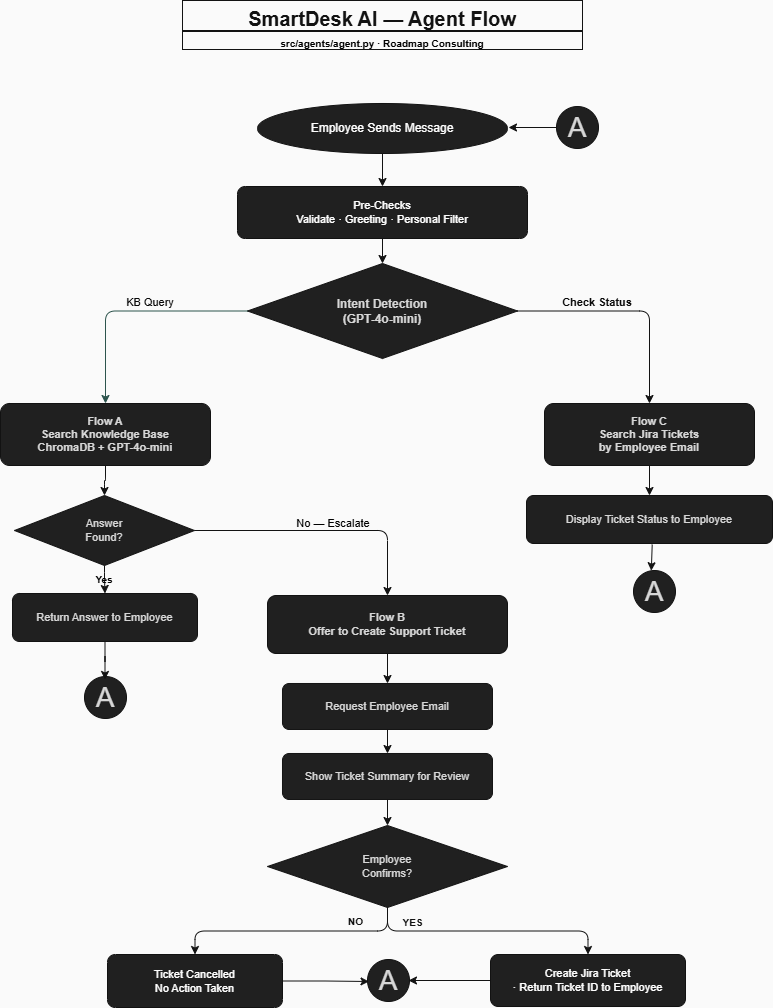

The diagram above was exported from draw.io. Its source (the exported page's mxGraphModel, read from the mxfile embedded in the PNG):
<mxGraphModel dx="1414" dy="777" grid="0" gridSize="10" guides="0" tooltips="1" connect="0" arrows="1" fold="1" page="1" pageScale="1" pageWidth="850" pageHeight="1400" background="light-dark(#E6FFCC,#FAFAFA)" math="0" shadow="0">
  <root>
    <mxCell id="0" />
    <mxCell id="1" parent="0" />
    <mxCell id="t1" parent="1" style="text;strokeColor=#FFFFFF;fillColor=none;align=center;fontStyle=1;fontSize=20;fontColor=#FFFFFF;labelBackgroundColor=none;labelBorderColor=none;" value="SmartDesk AI — Agent Flow" vertex="1">
      <mxGeometry height="30" width="400" x="213" y="18" as="geometry" />
    </mxCell>
    <mxCell id="t2" parent="1" style="text;strokeColor=#FFFFFF;fillColor=none;align=center;fontSize=10;fontColor=light-dark(#FFFFFF,#000000);labelBackgroundColor=none;labelBorderColor=none;fontStyle=1" value="src/agents/agent.py  ·  Roadmap Consulting" vertex="1">
      <mxGeometry height="18" width="400" x="213" y="49" as="geometry" />
    </mxCell>
    <mxCell id="2" parent="1" style="ellipse;whiteSpace=wrap;html=1;fillColor=#EEEEEE;strokeColor=#FFFFFF;" value="Employee Sends Message" vertex="1">
      <mxGeometry height="50" width="250" x="288" y="121" as="geometry" />
    </mxCell>
    <mxCell id="3" parent="1" style="rounded=1;whiteSpace=wrap;html=1;fillColor=#EEEEEE;strokeColor=#FFFFFF;fontSize=11;fontColor=default;labelBackgroundColor=none;textShadow=0;" value="Pre-Checks&#10;Validate · Greeting · Personal Filter" vertex="1">
      <mxGeometry height="52" width="290" x="268" y="204" as="geometry" />
    </mxCell>
    <mxCell id="4" parent="1" style="rhombus;whiteSpace=wrap;html=1;fillColor=#EEEEEE;strokeColor=#FFFFFF;fontStyle=1;fontSize=12;fontColor=#1A1A1A;labelBackgroundColor=none;" value="Intent Detection&#10;(GPT-4o-mini)" vertex="1">
      <mxGeometry height="95" width="270" x="278" y="281" as="geometry" />
    </mxCell>
    <mxCell id="5" parent="1" style="rounded=1;whiteSpace=wrap;html=1;fillColor=#EEEEEE;strokeColor=#FFFFFF;fontStyle=1;fontSize=11;fontColor=#1A1A1A;labelBackgroundColor=none;" value="Flow A&lt;div&gt;Search Knowledge Base&lt;br&gt;ChromaDB + GPT-4o-mini&lt;/div&gt;" vertex="1">
      <mxGeometry height="62" width="210" x="31" y="421" as="geometry" />
    </mxCell>
    <mxCell id="7" parent="1" style="rhombus;whiteSpace=wrap;html=1;fillColor=#EEEEEE;strokeColor=#FFFFFF;fontSize=11;fontColor=#1A1A1A;labelBackgroundColor=none;" value="Answer&#10;Found?" vertex="1">
      <mxGeometry height="70" width="180" x="45" y="513" as="geometry" />
    </mxCell>
    <mxCell id="8" parent="1" style="rounded=1;whiteSpace=wrap;html=1;fillColor=#EEEEEE;strokeColor=#FFFFFF;fontSize=11;fontColor=#1A1A1A;labelBackgroundColor=none;" value="Return Answer to Employee" vertex="1">
      <mxGeometry height="48" width="185" x="43" y="611" as="geometry" />
    </mxCell>
    <mxCell id="6" parent="1" style="rounded=1;whiteSpace=wrap;html=1;fillColor=#EEEEEE;strokeColor=#FFFFFF;fontStyle=1;fontSize=11;fontColor=#1A1A1A;labelBackgroundColor=none;" value="Flow C&lt;div&gt;Search Jira Tickets&lt;br&gt;by Employee Email&lt;/div&gt;" vertex="1">
      <mxGeometry height="62" width="210" x="575" y="421" as="geometry" />
    </mxCell>
    <mxCell id="15" parent="1" style="rounded=1;whiteSpace=wrap;html=1;fillColor=#EEEEEE;strokeColor=#FFFFFF;fontSize=11;fontColor=#1A1A1A;labelBackgroundColor=none;" value="Display Ticket Status to Employee" vertex="1">
      <mxGeometry height="48" width="246" x="557" y="513" as="geometry" />
    </mxCell>
    <mxCell id="9" parent="1" style="rounded=1;whiteSpace=wrap;html=1;fillColor=#EEEEEE;strokeColor=#FFFFFF;fontStyle=1;fontSize=11;fontColor=#1A1A1A;labelBackgroundColor=none;" value="Flow B&lt;div&gt;Offer to Create Support Ticket&lt;/div&gt;" vertex="1">
      <mxGeometry height="58" width="240" x="298" y="613" as="geometry" />
    </mxCell>
    <mxCell id="10" parent="1" style="rounded=1;whiteSpace=wrap;html=1;fillColor=#EEEEEE;strokeColor=#FFFFFF;fontSize=11;fontColor=#1A1A1A;labelBackgroundColor=none;" value="Request Employee Email" vertex="1">
      <mxGeometry height="46" width="210" x="313" y="701" as="geometry" />
    </mxCell>
    <mxCell id="11" parent="1" style="rounded=1;whiteSpace=wrap;html=1;fillColor=#EEEEEE;strokeColor=#FFFFFF;fontSize=11;fontColor=#1A1A1A;labelBackgroundColor=none;" value="Show Ticket Summary for Review" vertex="1">
      <mxGeometry height="46" width="210" x="313" y="771" as="geometry" />
    </mxCell>
    <mxCell id="12" parent="1" style="rhombus;whiteSpace=wrap;html=1;fillColor=#EEEEEE;strokeColor=#FFFFFF;fontSize=11;fontColor=#1A1A1A;labelBackgroundColor=none;" value="Employee&#10;Confirms?" vertex="1">
      <mxGeometry height="82" width="240" x="298" y="843" as="geometry" />
    </mxCell>
    <mxCell id="T_197NehPCMcAt90OSFU-24" edge="1" parent="1" source="13" style="edgeStyle=orthogonalEdgeStyle;rounded=0;orthogonalLoop=1;jettySize=auto;html=1;strokeColor=#FFFFFF;fontColor=#FFFFFF;entryX=0.976;entryY=0.5;entryDx=0;entryDy=0;entryPerimeter=0;" target="T_197NehPCMcAt90OSFU-27" value="">
      <mxGeometry relative="1" as="geometry">
        <mxPoint x="458" y="998" as="targetPoint" />
      </mxGeometry>
    </mxCell>
    <mxCell id="13" parent="1" style="rounded=1;whiteSpace=wrap;html=1;fillColor=#EEEEEE;strokeColor=#FFFFFF;fontSize=11;fontColor=light-dark(#FFFFFF,#FFFFFF);labelBackgroundColor=none;" value="Create Jira Ticket&#10;· Return Ticket ID to Employee" vertex="1">
      <mxGeometry height="52" width="195" x="521" y="972" as="geometry" />
    </mxCell>
    <mxCell id="14" parent="1" style="rounded=1;whiteSpace=wrap;html=1;fillColor=#EEEEEE;strokeColor=#FFFFFF;fontSize=11;fontColor=light-dark(#FFFFFF,#FFFFFF);labelBackgroundColor=none;" value="Ticket Cancelled&#10;No Action Taken" vertex="1">
      <mxGeometry height="53" width="175" x="138" y="972" as="geometry" />
    </mxCell>
    <mxCell id="e1" edge="1" parent="1" source="2" style="edgeStyle=orthogonalEdgeStyle;strokeColor=#FFFFFF;fontColor=default;labelBackgroundColor=none;" target="3">
      <mxGeometry relative="1" as="geometry" />
    </mxCell>
    <mxCell id="e2" edge="1" parent="1" source="3" style="edgeStyle=orthogonalEdgeStyle;strokeColor=#FFFFFF;fontColor=default;labelBackgroundColor=none;" target="4">
      <mxGeometry relative="1" as="geometry" />
    </mxCell>
    <mxCell id="e3" edge="1" parent="1" source="4" style="edgeStyle=orthogonalEdgeStyle;strokeColor=#9AC7BF;textShadow=0;labelBackgroundColor=none;fontColor=light-dark(#000000,#080808);" target="5" value="KB Query">
      <mxGeometry relative="1" x="-0.1727" y="-9" as="geometry">
        <mxPoint as="offset" />
      </mxGeometry>
    </mxCell>
    <mxCell id="e4" edge="1" parent="1" source="4" style="edgeStyle=orthogonalEdgeStyle;strokeColor=#FFFFFF;fontColor=light-dark(#12181A, #0a0a0a);fontSize=11;fontStyle=1;labelBackgroundColor=none;" target="6" value="Check Status">
      <mxGeometry relative="1" x="-0.2873" y="10" as="geometry">
        <mxPoint y="1" as="offset" />
      </mxGeometry>
    </mxCell>
    <mxCell id="e5" edge="1" parent="1" source="5" style="edgeStyle=orthogonalEdgeStyle;strokeColor=#FFFFFF;labelBackgroundColor=none;fontColor=default;" target="7">
      <mxGeometry relative="1" as="geometry" />
    </mxCell>
    <mxCell id="e6" edge="1" parent="1" source="7" style="edgeStyle=orthogonalEdgeStyle;strokeColor=#FFFFFF;fontColor=light-dark(#000000,#000000);fontSize=10;fontStyle=1;labelBackgroundColor=none;" target="8" value="Yes">
      <mxGeometry relative="1" as="geometry" />
    </mxCell>
    <mxCell id="e7" edge="1" parent="1" source="7" style="edgeStyle=orthogonalEdgeStyle;strokeColor=#FFFFFF;labelBackgroundColor=none;fontColor=light-dark(#FFFFFF,#000000);" target="9" value="No — Escalate">
      <mxGeometry relative="1" x="0.0775" y="8" as="geometry">
        <mxPoint as="offset" />
      </mxGeometry>
    </mxCell>
    <mxCell id="e8" edge="1" parent="1" source="9" style="edgeStyle=orthogonalEdgeStyle;strokeColor=#FFFFFF;labelBackgroundColor=none;fontColor=default;" target="10">
      <mxGeometry relative="1" as="geometry" />
    </mxCell>
    <mxCell id="e9" edge="1" parent="1" source="10" style="edgeStyle=orthogonalEdgeStyle;strokeColor=#FFFFFF;labelBackgroundColor=none;fontColor=default;" target="11">
      <mxGeometry relative="1" as="geometry" />
    </mxCell>
    <mxCell id="e10" edge="1" parent="1" source="11" style="edgeStyle=orthogonalEdgeStyle;strokeColor=#FFFFFF;labelBackgroundColor=none;fontColor=default;" target="12">
      <mxGeometry relative="1" as="geometry" />
    </mxCell>
    <mxCell id="e11" edge="1" parent="1" source="12" style="edgeStyle=orthogonalEdgeStyle;strokeColor=#FFFFFF;fontColor=#FFFFFF;fontSize=10;fontStyle=1;labelBackgroundColor=none;" target="13" value="YES">
      <mxGeometry relative="1" x="-0.6081" y="10" as="geometry">
        <mxPoint x="1" y="1" as="offset" />
      </mxGeometry>
    </mxCell>
    <mxCell id="e12" edge="1" parent="1" source="12" style="edgeStyle=orthogonalEdgeStyle;strokeColor=#FFFFFF;fontColor=#FFFFFF;fontSize=10;fontStyle=1;labelBackgroundColor=none;" target="14" value="NO">
      <mxGeometry relative="1" x="-0.5365" y="-10" as="geometry">
        <mxPoint x="1" as="offset" />
      </mxGeometry>
    </mxCell>
    <mxCell id="e13" edge="1" parent="1" source="6" style="edgeStyle=orthogonalEdgeStyle;strokeColor=#FFFFFF;labelBackgroundColor=none;fontColor=default;" target="15">
      <mxGeometry relative="1" as="geometry" />
    </mxCell>
    <mxCell id="T_197NehPCMcAt90OSFU-26" edge="1" parent="1" source="14" style="edgeStyle=orthogonalEdgeStyle;rounded=0;orthogonalLoop=1;jettySize=auto;html=1;entryX=0.036;entryY=0.524;entryDx=0;entryDy=0;entryPerimeter=0;strokeColor=#FFFFFF;fontColor=#FFFFFF;" target="T_197NehPCMcAt90OSFU-27">
      <mxGeometry relative="1" as="geometry">
        <mxPoint x="377.03999999999996" y="997.04" as="targetPoint" />
      </mxGeometry>
    </mxCell>
    <mxCell id="T_197NehPCMcAt90OSFU-27" parent="1" style="ellipse;whiteSpace=wrap;html=1;aspect=fixed;strokeColor=#FFFFFF;fontColor=#1A1A1A;fillColor=#EEEEEE;" value="&lt;font style=&quot;font-size: 28px;&quot;&gt;A&lt;/font&gt;" vertex="1">
      <mxGeometry height="42" width="42" x="398" y="977" as="geometry" />
    </mxCell>
    <mxCell id="T_197NehPCMcAt90OSFU-28" parent="1" style="ellipse;whiteSpace=wrap;html=1;aspect=fixed;strokeColor=#FFFFFF;fontColor=#1A1A1A;fillColor=#EEEEEE;" value="&lt;font style=&quot;font-size: 28px;&quot;&gt;A&lt;/font&gt;" vertex="1">
      <mxGeometry height="42" width="42" x="664" y="588" as="geometry" />
    </mxCell>
    <mxCell id="T_197NehPCMcAt90OSFU-29" parent="1" style="ellipse;whiteSpace=wrap;html=1;aspect=fixed;strokeColor=#FFFFFF;fontColor=#1A1A1A;fillColor=#EEEEEE;" value="&lt;font style=&quot;font-size: 28px;&quot;&gt;A&lt;/font&gt;" vertex="1">
      <mxGeometry height="42" width="42" x="115" y="694" as="geometry" />
    </mxCell>
    <mxCell id="T_197NehPCMcAt90OSFU-34" edge="1" parent="1" source="8" style="edgeStyle=orthogonalEdgeStyle;rounded=0;orthogonalLoop=1;jettySize=auto;html=1;entryX=0.488;entryY=0.071;entryDx=0;entryDy=0;entryPerimeter=0;strokeColor=#FFFFFF;fontColor=#FFFFFF;" target="T_197NehPCMcAt90OSFU-29">
      <mxGeometry relative="1" as="geometry" />
    </mxCell>
    <mxCell id="T_197NehPCMcAt90OSFU-38" edge="1" parent="1" source="15" style="edgeStyle=orthogonalEdgeStyle;rounded=0;orthogonalLoop=1;jettySize=auto;html=1;strokeColor=#FFFFFF;fontColor=#FFFFFF;entryX=0.424;entryY=0.005;entryDx=0;entryDy=0;entryPerimeter=0;exitX=0.511;exitY=1.021;exitDx=0;exitDy=0;exitPerimeter=0;" target="T_197NehPCMcAt90OSFU-28">
      <mxGeometry relative="1" as="geometry">
        <mxPoint x="681" y="587" as="targetPoint" />
      </mxGeometry>
    </mxCell>
    <mxCell id="T_197NehPCMcAt90OSFU-39" parent="1" style="ellipse;whiteSpace=wrap;html=1;aspect=fixed;strokeColor=#FFFFFF;fontColor=#1A1A1A;fillColor=#EEEEEE;" value="&lt;font style=&quot;font-size: 28px;&quot;&gt;A&lt;/font&gt;" vertex="1">
      <mxGeometry height="42" width="42" x="587" y="124" as="geometry" />
    </mxCell>
    <mxCell id="T_197NehPCMcAt90OSFU-40" edge="1" parent="1" source="T_197NehPCMcAt90OSFU-39" style="edgeStyle=orthogonalEdgeStyle;rounded=0;orthogonalLoop=1;jettySize=auto;html=1;entryX=1.004;entryY=0.48;entryDx=0;entryDy=0;entryPerimeter=0;strokeColor=#FFFFFF;fontColor=#FFFFFF;" target="2">
      <mxGeometry relative="1" as="geometry" />
    </mxCell>
  </root>
</mxGraphModel>